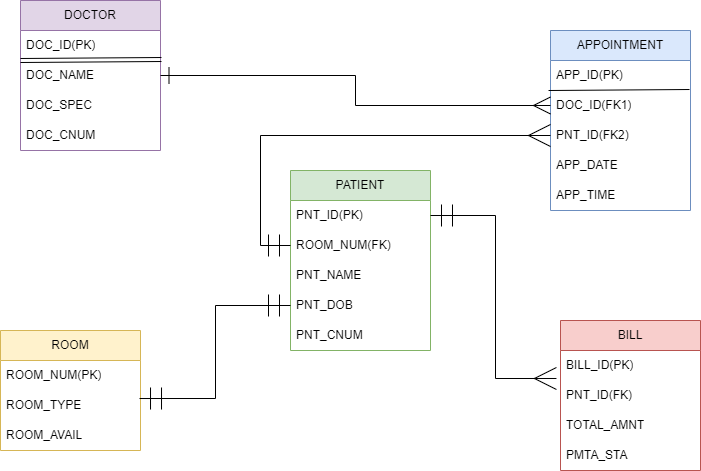

The diagram above was exported from draw.io. Its source (the exported page's mxGraphModel, read from the mxfile embedded in the PNG):
<mxGraphModel dx="880" dy="508" grid="1" gridSize="10" guides="1" tooltips="1" connect="1" arrows="1" fold="1" page="1" pageScale="1" pageWidth="850" pageHeight="1100" math="0" shadow="0">
  <root>
    <mxCell id="0" />
    <mxCell id="1" parent="0" />
    <mxCell id="o34pnP3UWKcT2nyXQjSW-1" value="DOCTOR" style="swimlane;fontStyle=0;childLayout=stackLayout;horizontal=1;startSize=30;horizontalStack=0;resizeParent=1;resizeParentMax=0;resizeLast=0;collapsible=1;marginBottom=0;whiteSpace=wrap;html=1;fillColor=#e1d5e7;strokeColor=#9673a6;" vertex="1" parent="1">
      <mxGeometry x="40" y="40" width="140" height="150" as="geometry" />
    </mxCell>
    <mxCell id="o34pnP3UWKcT2nyXQjSW-2" value="DOC_ID(PK)" style="text;strokeColor=none;fillColor=none;align=left;verticalAlign=middle;spacingLeft=4;spacingRight=4;overflow=hidden;points=[[0,0.5],[1,0.5]];portConstraint=eastwest;rotatable=0;whiteSpace=wrap;html=1;" vertex="1" parent="o34pnP3UWKcT2nyXQjSW-1">
      <mxGeometry y="30" width="140" height="30" as="geometry" />
    </mxCell>
    <mxCell id="o34pnP3UWKcT2nyXQjSW-28" value="" style="shape=link;html=1;rounded=0;entryX=1.007;entryY=0.967;entryDx=0;entryDy=0;entryPerimeter=0;" edge="1" parent="o34pnP3UWKcT2nyXQjSW-1" target="o34pnP3UWKcT2nyXQjSW-2">
      <mxGeometry width="100" relative="1" as="geometry">
        <mxPoint y="60" as="sourcePoint" />
        <mxPoint x="150" y="60" as="targetPoint" />
      </mxGeometry>
    </mxCell>
    <mxCell id="o34pnP3UWKcT2nyXQjSW-3" value="DOC_NAME" style="text;strokeColor=none;fillColor=none;align=left;verticalAlign=middle;spacingLeft=4;spacingRight=4;overflow=hidden;points=[[0,0.5],[1,0.5]];portConstraint=eastwest;rotatable=0;whiteSpace=wrap;html=1;" vertex="1" parent="o34pnP3UWKcT2nyXQjSW-1">
      <mxGeometry y="60" width="140" height="30" as="geometry" />
    </mxCell>
    <mxCell id="o34pnP3UWKcT2nyXQjSW-4" value="DOC_SPEC" style="text;strokeColor=none;fillColor=none;align=left;verticalAlign=middle;spacingLeft=4;spacingRight=4;overflow=hidden;points=[[0,0.5],[1,0.5]];portConstraint=eastwest;rotatable=0;whiteSpace=wrap;html=1;" vertex="1" parent="o34pnP3UWKcT2nyXQjSW-1">
      <mxGeometry y="90" width="140" height="30" as="geometry" />
    </mxCell>
    <mxCell id="o34pnP3UWKcT2nyXQjSW-5" value="DOC_CNUM" style="text;strokeColor=none;fillColor=none;align=left;verticalAlign=middle;spacingLeft=4;spacingRight=4;overflow=hidden;points=[[0,0.5],[1,0.5]];portConstraint=eastwest;rotatable=0;whiteSpace=wrap;html=1;" vertex="1" parent="o34pnP3UWKcT2nyXQjSW-1">
      <mxGeometry y="120" width="140" height="30" as="geometry" />
    </mxCell>
    <mxCell id="o34pnP3UWKcT2nyXQjSW-6" value="APPOINTMENT" style="swimlane;fontStyle=0;childLayout=stackLayout;horizontal=1;startSize=30;horizontalStack=0;resizeParent=1;resizeParentMax=0;resizeLast=0;collapsible=1;marginBottom=0;whiteSpace=wrap;html=1;fillColor=#dae8fc;strokeColor=#6c8ebf;" vertex="1" parent="1">
      <mxGeometry x="570" y="70" width="140" height="180" as="geometry">
        <mxRectangle x="570" y="70" width="130" height="30" as="alternateBounds" />
      </mxGeometry>
    </mxCell>
    <mxCell id="o34pnP3UWKcT2nyXQjSW-7" value="APP_ID(PK)" style="text;strokeColor=none;fillColor=none;align=left;verticalAlign=middle;spacingLeft=4;spacingRight=4;overflow=hidden;points=[[0,0.5],[1,0.5]];portConstraint=eastwest;rotatable=0;whiteSpace=wrap;html=1;" vertex="1" parent="o34pnP3UWKcT2nyXQjSW-6">
      <mxGeometry y="30" width="140" height="30" as="geometry" />
    </mxCell>
    <mxCell id="o34pnP3UWKcT2nyXQjSW-30" value="" style="endArrow=none;html=1;rounded=0;entryX=0.993;entryY=-0.033;entryDx=0;entryDy=0;entryPerimeter=0;exitX=-0.014;exitY=0;exitDx=0;exitDy=0;exitPerimeter=0;" edge="1" parent="o34pnP3UWKcT2nyXQjSW-6" source="o34pnP3UWKcT2nyXQjSW-8" target="o34pnP3UWKcT2nyXQjSW-8">
      <mxGeometry width="50" height="50" relative="1" as="geometry">
        <mxPoint x="30" y="100" as="sourcePoint" />
        <mxPoint x="80" y="50" as="targetPoint" />
      </mxGeometry>
    </mxCell>
    <mxCell id="o34pnP3UWKcT2nyXQjSW-8" value="DOC_ID(FK1)" style="text;strokeColor=none;fillColor=none;align=left;verticalAlign=middle;spacingLeft=4;spacingRight=4;overflow=hidden;points=[[0,0.5],[1,0.5]];portConstraint=eastwest;rotatable=0;whiteSpace=wrap;html=1;" vertex="1" parent="o34pnP3UWKcT2nyXQjSW-6">
      <mxGeometry y="60" width="140" height="30" as="geometry" />
    </mxCell>
    <mxCell id="o34pnP3UWKcT2nyXQjSW-22" value="PNT_ID(FK2)" style="text;strokeColor=none;fillColor=none;align=left;verticalAlign=middle;spacingLeft=4;spacingRight=4;overflow=hidden;points=[[0,0.5],[1,0.5]];portConstraint=eastwest;rotatable=0;whiteSpace=wrap;html=1;" vertex="1" parent="o34pnP3UWKcT2nyXQjSW-6">
      <mxGeometry y="90" width="140" height="30" as="geometry" />
    </mxCell>
    <mxCell id="o34pnP3UWKcT2nyXQjSW-23" value="APP_DATE" style="text;strokeColor=none;fillColor=none;align=left;verticalAlign=middle;spacingLeft=4;spacingRight=4;overflow=hidden;points=[[0,0.5],[1,0.5]];portConstraint=eastwest;rotatable=0;whiteSpace=wrap;html=1;" vertex="1" parent="o34pnP3UWKcT2nyXQjSW-6">
      <mxGeometry y="120" width="140" height="30" as="geometry" />
    </mxCell>
    <mxCell id="o34pnP3UWKcT2nyXQjSW-24" value="APP_TIME" style="text;strokeColor=none;fillColor=none;align=left;verticalAlign=middle;spacingLeft=4;spacingRight=4;overflow=hidden;points=[[0,0.5],[1,0.5]];portConstraint=eastwest;rotatable=0;whiteSpace=wrap;html=1;" vertex="1" parent="o34pnP3UWKcT2nyXQjSW-6">
      <mxGeometry y="150" width="140" height="30" as="geometry" />
    </mxCell>
    <mxCell id="o34pnP3UWKcT2nyXQjSW-10" value="PATIENT" style="swimlane;fontStyle=0;childLayout=stackLayout;horizontal=1;startSize=30;horizontalStack=0;resizeParent=1;resizeParentMax=0;resizeLast=0;collapsible=1;marginBottom=0;whiteSpace=wrap;html=1;fillColor=#d5e8d4;strokeColor=#82b366;" vertex="1" parent="1">
      <mxGeometry x="310" y="210" width="140" height="180" as="geometry" />
    </mxCell>
    <mxCell id="o34pnP3UWKcT2nyXQjSW-11" value="PNT_ID(PK)" style="text;strokeColor=none;fillColor=none;align=left;verticalAlign=middle;spacingLeft=4;spacingRight=4;overflow=hidden;points=[[0,0.5],[1,0.5]];portConstraint=eastwest;rotatable=0;whiteSpace=wrap;html=1;" vertex="1" parent="o34pnP3UWKcT2nyXQjSW-10">
      <mxGeometry y="30" width="140" height="30" as="geometry" />
    </mxCell>
    <mxCell id="o34pnP3UWKcT2nyXQjSW-12" value="ROOM_NUM(FK)" style="text;strokeColor=none;fillColor=none;align=left;verticalAlign=middle;spacingLeft=4;spacingRight=4;overflow=hidden;points=[[0,0.5],[1,0.5]];portConstraint=eastwest;rotatable=0;whiteSpace=wrap;html=1;" vertex="1" parent="o34pnP3UWKcT2nyXQjSW-10">
      <mxGeometry y="60" width="140" height="30" as="geometry" />
    </mxCell>
    <mxCell id="o34pnP3UWKcT2nyXQjSW-13" value="PNT_NAME" style="text;strokeColor=none;fillColor=none;align=left;verticalAlign=middle;spacingLeft=4;spacingRight=4;overflow=hidden;points=[[0,0.5],[1,0.5]];portConstraint=eastwest;rotatable=0;whiteSpace=wrap;html=1;" vertex="1" parent="o34pnP3UWKcT2nyXQjSW-10">
      <mxGeometry y="90" width="140" height="30" as="geometry" />
    </mxCell>
    <mxCell id="o34pnP3UWKcT2nyXQjSW-25" value="PNT_DOB" style="text;strokeColor=none;fillColor=none;align=left;verticalAlign=middle;spacingLeft=4;spacingRight=4;overflow=hidden;points=[[0,0.5],[1,0.5]];portConstraint=eastwest;rotatable=0;whiteSpace=wrap;html=1;" vertex="1" parent="o34pnP3UWKcT2nyXQjSW-10">
      <mxGeometry y="120" width="140" height="30" as="geometry" />
    </mxCell>
    <mxCell id="o34pnP3UWKcT2nyXQjSW-26" value="PNT_CNUM" style="text;strokeColor=none;fillColor=none;align=left;verticalAlign=middle;spacingLeft=4;spacingRight=4;overflow=hidden;points=[[0,0.5],[1,0.5]];portConstraint=eastwest;rotatable=0;whiteSpace=wrap;html=1;" vertex="1" parent="o34pnP3UWKcT2nyXQjSW-10">
      <mxGeometry y="150" width="140" height="30" as="geometry" />
    </mxCell>
    <mxCell id="o34pnP3UWKcT2nyXQjSW-14" value="ROOM" style="swimlane;fontStyle=0;childLayout=stackLayout;horizontal=1;startSize=30;horizontalStack=0;resizeParent=1;resizeParentMax=0;resizeLast=0;collapsible=1;marginBottom=0;whiteSpace=wrap;html=1;fillColor=#fff2cc;strokeColor=#d6b656;" vertex="1" parent="1">
      <mxGeometry x="20" y="370" width="140" height="120" as="geometry" />
    </mxCell>
    <mxCell id="o34pnP3UWKcT2nyXQjSW-15" value="ROOM_NUM(PK)" style="text;strokeColor=none;fillColor=none;align=left;verticalAlign=middle;spacingLeft=4;spacingRight=4;overflow=hidden;points=[[0,0.5],[1,0.5]];portConstraint=eastwest;rotatable=0;whiteSpace=wrap;html=1;" vertex="1" parent="o34pnP3UWKcT2nyXQjSW-14">
      <mxGeometry y="30" width="140" height="30" as="geometry" />
    </mxCell>
    <mxCell id="o34pnP3UWKcT2nyXQjSW-16" value="ROOM_TYPE" style="text;strokeColor=none;fillColor=none;align=left;verticalAlign=middle;spacingLeft=4;spacingRight=4;overflow=hidden;points=[[0,0.5],[1,0.5]];portConstraint=eastwest;rotatable=0;whiteSpace=wrap;html=1;" vertex="1" parent="o34pnP3UWKcT2nyXQjSW-14">
      <mxGeometry y="60" width="140" height="30" as="geometry" />
    </mxCell>
    <mxCell id="o34pnP3UWKcT2nyXQjSW-17" value="ROOM_AVAIL" style="text;strokeColor=none;fillColor=none;align=left;verticalAlign=middle;spacingLeft=4;spacingRight=4;overflow=hidden;points=[[0,0.5],[1,0.5]];portConstraint=eastwest;rotatable=0;whiteSpace=wrap;html=1;" vertex="1" parent="o34pnP3UWKcT2nyXQjSW-14">
      <mxGeometry y="90" width="140" height="30" as="geometry" />
    </mxCell>
    <mxCell id="o34pnP3UWKcT2nyXQjSW-18" value="BILL" style="swimlane;fontStyle=0;childLayout=stackLayout;horizontal=1;startSize=30;horizontalStack=0;resizeParent=1;resizeParentMax=0;resizeLast=0;collapsible=1;marginBottom=0;whiteSpace=wrap;html=1;fillColor=#f8cecc;strokeColor=#b85450;" vertex="1" parent="1">
      <mxGeometry x="580" y="360" width="140" height="150" as="geometry" />
    </mxCell>
    <mxCell id="o34pnP3UWKcT2nyXQjSW-19" value="BILL_ID(PK)" style="text;strokeColor=none;fillColor=none;align=left;verticalAlign=middle;spacingLeft=4;spacingRight=4;overflow=hidden;points=[[0,0.5],[1,0.5]];portConstraint=eastwest;rotatable=0;whiteSpace=wrap;html=1;" vertex="1" parent="o34pnP3UWKcT2nyXQjSW-18">
      <mxGeometry y="30" width="140" height="30" as="geometry" />
    </mxCell>
    <mxCell id="o34pnP3UWKcT2nyXQjSW-20" value="PNT_ID(FK)" style="text;strokeColor=none;fillColor=none;align=left;verticalAlign=middle;spacingLeft=4;spacingRight=4;overflow=hidden;points=[[0,0.5],[1,0.5]];portConstraint=eastwest;rotatable=0;whiteSpace=wrap;html=1;" vertex="1" parent="o34pnP3UWKcT2nyXQjSW-18">
      <mxGeometry y="60" width="140" height="30" as="geometry" />
    </mxCell>
    <mxCell id="o34pnP3UWKcT2nyXQjSW-21" value="TOTAL_AMNT" style="text;strokeColor=none;fillColor=none;align=left;verticalAlign=middle;spacingLeft=4;spacingRight=4;overflow=hidden;points=[[0,0.5],[1,0.5]];portConstraint=eastwest;rotatable=0;whiteSpace=wrap;html=1;" vertex="1" parent="o34pnP3UWKcT2nyXQjSW-18">
      <mxGeometry y="90" width="140" height="30" as="geometry" />
    </mxCell>
    <mxCell id="o34pnP3UWKcT2nyXQjSW-31" value="PMTA_STA" style="text;strokeColor=none;fillColor=none;align=left;verticalAlign=middle;spacingLeft=4;spacingRight=4;overflow=hidden;points=[[0,0.5],[1,0.5]];portConstraint=eastwest;rotatable=0;whiteSpace=wrap;html=1;" vertex="1" parent="o34pnP3UWKcT2nyXQjSW-18">
      <mxGeometry y="120" width="140" height="30" as="geometry" />
    </mxCell>
    <mxCell id="o34pnP3UWKcT2nyXQjSW-34" style="edgeStyle=orthogonalEdgeStyle;rounded=0;orthogonalLoop=1;jettySize=auto;html=1;exitX=1;exitY=0.5;exitDx=0;exitDy=0;entryX=0;entryY=0.5;entryDx=0;entryDy=0;startArrow=ERone;startFill=0;endArrow=ERmany;endFill=0;strokeWidth=1;endSize=15;startSize=15;" edge="1" parent="1" source="o34pnP3UWKcT2nyXQjSW-3" target="o34pnP3UWKcT2nyXQjSW-8">
      <mxGeometry relative="1" as="geometry" />
    </mxCell>
    <mxCell id="o34pnP3UWKcT2nyXQjSW-36" style="edgeStyle=orthogonalEdgeStyle;rounded=0;orthogonalLoop=1;jettySize=auto;html=1;exitX=0;exitY=0.5;exitDx=0;exitDy=0;entryX=0;entryY=0.5;entryDx=0;entryDy=0;startArrow=ERmany;startFill=0;endArrow=ERmandOne;endFill=0;endSize=20;startSize=20;" edge="1" parent="1" source="o34pnP3UWKcT2nyXQjSW-22" target="o34pnP3UWKcT2nyXQjSW-12">
      <mxGeometry relative="1" as="geometry" />
    </mxCell>
    <mxCell id="o34pnP3UWKcT2nyXQjSW-37" style="edgeStyle=orthogonalEdgeStyle;rounded=0;orthogonalLoop=1;jettySize=auto;html=1;exitX=1;exitY=0.5;exitDx=0;exitDy=0;entryX=-0.029;entryY=-0.067;entryDx=0;entryDy=0;entryPerimeter=0;startArrow=ERmandOne;startFill=0;endArrow=ERmany;endFill=0;endSize=20;startSize=20;" edge="1" parent="1" source="o34pnP3UWKcT2nyXQjSW-11" target="o34pnP3UWKcT2nyXQjSW-20">
      <mxGeometry relative="1" as="geometry" />
    </mxCell>
    <mxCell id="o34pnP3UWKcT2nyXQjSW-38" style="edgeStyle=orthogonalEdgeStyle;rounded=0;orthogonalLoop=1;jettySize=auto;html=1;exitX=0;exitY=0.5;exitDx=0;exitDy=0;entryX=0.993;entryY=0.267;entryDx=0;entryDy=0;entryPerimeter=0;startArrow=ERmandOne;startFill=0;endArrow=ERmandOne;endFill=0;endSize=20;startSize=20;" edge="1" parent="1" source="o34pnP3UWKcT2nyXQjSW-25" target="o34pnP3UWKcT2nyXQjSW-16">
      <mxGeometry relative="1" as="geometry" />
    </mxCell>
  </root>
</mxGraphModel>